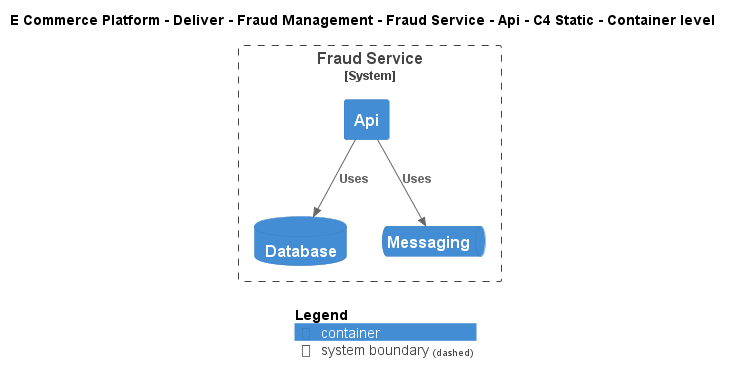

The diagram above was rendered by PlantUML. Its source (embedded in the PNG):
@startuml
!include ..\..\..\..\..\..\..\.c4s\C4_Container.puml

AddElementTag("c4interflow:lifecycle:new", $bgColor=green, $fontColor=#ffffff, $borderColor=green, $shadowing="False")
AddElementTag("c4interflow:lifecycle:changed", $bgColor=orange, $fontColor=#ffffff, $borderColor=orange, $shadowing="False")
AddElementTag("c4interflow:lifecycle:removed", $bgColor=red, $fontColor=#ffffff, $borderColor=red, $shadowing="False")

AddRelTag("c4interflow:lifecycle:new", $textColor=green, $lineColor=green)
AddRelTag("c4interflow:lifecycle:changed", $textColor=orange, $lineColor=orange)
AddRelTag("c4interflow:lifecycle:removed", $textColor=red, $lineColor=red)

SHOW_PERSON_PORTRAIT()
LAYOUT_TOP_DOWN()

skinparam linetype polyline

title E Commerce Platform - Deliver - Fraud Management - Fraud Service - Api - C4 Static - Container level


System_Boundary(ECommercePlatform.Deliver.FraudManagement.SoftwareSystems.FraudService, "Fraud Service") {
    Container(ECommercePlatform.Deliver.FraudManagement.SoftwareSystems.FraudService.Containers.Api, "Api", "", "")
    ContainerDb(ECommercePlatform.Deliver.FraudManagement.SoftwareSystems.FraudService.Containers.Database, "Database", "", "")
    ContainerQueue(ECommercePlatform.Deliver.FraudManagement.SoftwareSystems.FraudService.Containers.Messaging, "Messaging", "", "")
}

Rel(ECommercePlatform.Deliver.FraudManagement.SoftwareSystems.FraudService.Containers.Api, ECommercePlatform.Deliver.FraudManagement.SoftwareSystems.FraudService.Containers.Database, "Uses")
Rel(ECommercePlatform.Deliver.FraudManagement.SoftwareSystems.FraudService.Containers.Api, ECommercePlatform.Deliver.FraudManagement.SoftwareSystems.FraudService.Containers.Messaging, "Uses")


SHOW_LEGEND()
@enduml